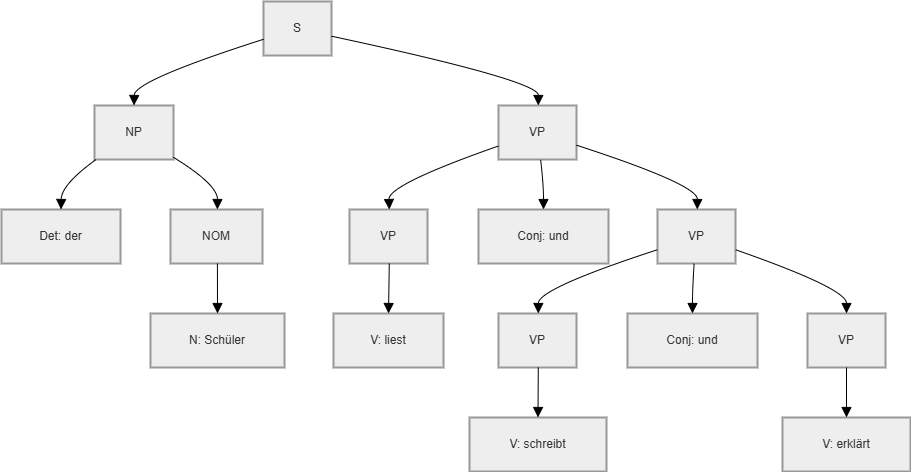

The diagram above was exported from draw.io. Its source (the exported page's mxGraphModel, read from the mxfile embedded in the PNG):
<mxGraphModel dx="2060" dy="1158" grid="1" gridSize="10" guides="1" tooltips="1" connect="1" arrows="1" fold="1" page="1" pageScale="1" pageWidth="827" pageHeight="1169" math="0" shadow="0">
  <root>
    <mxCell id="0" />
    <mxCell id="1" parent="0" />
    <mxCell id="PL_BCmUhOZwVux8NGXS8-181" parent="1" style="whiteSpace=wrap;strokeWidth=2;fillColor=light-dark(#eeeeee,#1f2020);strokeColor=light-dark(#999999,#cccccc);fontColor=light-dark(#333333,#cccccc);" value="S" vertex="1">
      <mxGeometry height="54" width="68" x="732" y="160" as="geometry" />
    </mxCell>
    <mxCell id="PL_BCmUhOZwVux8NGXS8-182" parent="1" style="whiteSpace=wrap;strokeWidth=2;fillColor=light-dark(#eeeeee,#1f2020);strokeColor=light-dark(#999999,#cccccc);fontColor=light-dark(#333333,#cccccc);" value="NP" vertex="1">
      <mxGeometry height="54" width="79" x="563" y="264" as="geometry" />
    </mxCell>
    <mxCell id="PL_BCmUhOZwVux8NGXS8-183" parent="1" style="whiteSpace=wrap;strokeWidth=2;fillColor=light-dark(#eeeeee,#1f2020);strokeColor=light-dark(#999999,#cccccc);fontColor=light-dark(#333333,#cccccc);" value="VP" vertex="1">
      <mxGeometry height="54" width="78" x="967" y="264" as="geometry" />
    </mxCell>
    <mxCell id="PL_BCmUhOZwVux8NGXS8-184" parent="1" style="whiteSpace=wrap;strokeWidth=2;fillColor=light-dark(#eeeeee,#1f2020);strokeColor=light-dark(#999999,#cccccc);fontColor=light-dark(#333333,#cccccc);" value="Det: der" vertex="1">
      <mxGeometry height="54" width="119" x="470" y="368" as="geometry" />
    </mxCell>
    <mxCell id="PL_BCmUhOZwVux8NGXS8-185" parent="1" style="whiteSpace=wrap;strokeWidth=2;fillColor=light-dark(#eeeeee,#1f2020);strokeColor=light-dark(#999999,#cccccc);fontColor=light-dark(#333333,#cccccc);" value="NOM" vertex="1">
      <mxGeometry height="54" width="92" x="639" y="368" as="geometry" />
    </mxCell>
    <mxCell id="PL_BCmUhOZwVux8NGXS8-186" parent="1" style="whiteSpace=wrap;strokeWidth=2;fillColor=light-dark(#eeeeee,#1f2020);strokeColor=light-dark(#999999,#cccccc);fontColor=light-dark(#333333,#cccccc);" value="N: Schüler" vertex="1">
      <mxGeometry height="54" width="134" x="619" y="472" as="geometry" />
    </mxCell>
    <mxCell id="PL_BCmUhOZwVux8NGXS8-187" parent="1" style="whiteSpace=wrap;strokeWidth=2;fillColor=light-dark(#eeeeee,#1f2020);strokeColor=light-dark(#999999,#cccccc);fontColor=light-dark(#333333,#cccccc);" value="VP" vertex="1">
      <mxGeometry height="54" width="78" x="818" y="368" as="geometry" />
    </mxCell>
    <mxCell id="PL_BCmUhOZwVux8NGXS8-188" parent="1" style="whiteSpace=wrap;strokeWidth=2;fillColor=light-dark(#eeeeee,#1f2020);strokeColor=light-dark(#999999,#cccccc);fontColor=light-dark(#333333,#cccccc);" value="Conj: und" vertex="1">
      <mxGeometry height="54" width="130" x="947" y="368" as="geometry" />
    </mxCell>
    <mxCell id="PL_BCmUhOZwVux8NGXS8-189" parent="1" style="whiteSpace=wrap;strokeWidth=2;fillColor=light-dark(#eeeeee,#1f2020);strokeColor=light-dark(#999999,#cccccc);fontColor=light-dark(#333333,#cccccc);" value="VP" vertex="1">
      <mxGeometry height="54" width="78" x="1126" y="368" as="geometry" />
    </mxCell>
    <mxCell id="PL_BCmUhOZwVux8NGXS8-190" parent="1" style="whiteSpace=wrap;strokeWidth=2;fillColor=light-dark(#eeeeee,#1f2020);strokeColor=light-dark(#999999,#cccccc);fontColor=light-dark(#333333,#cccccc);" value="V: liest" vertex="1">
      <mxGeometry height="54" width="110" x="802" y="472" as="geometry" />
    </mxCell>
    <mxCell id="PL_BCmUhOZwVux8NGXS8-191" parent="1" style="whiteSpace=wrap;strokeWidth=2;fillColor=light-dark(#eeeeee,#1f2020);strokeColor=light-dark(#999999,#cccccc);fontColor=light-dark(#333333,#cccccc);" value="VP" vertex="1">
      <mxGeometry height="54" width="78" x="967" y="472" as="geometry" />
    </mxCell>
    <mxCell id="PL_BCmUhOZwVux8NGXS8-192" parent="1" style="whiteSpace=wrap;strokeWidth=2;fillColor=light-dark(#eeeeee,#1f2020);strokeColor=light-dark(#999999,#cccccc);fontColor=light-dark(#333333,#cccccc);" value="Conj: und" vertex="1">
      <mxGeometry height="54" width="130" x="1096" y="472" as="geometry" />
    </mxCell>
    <mxCell id="PL_BCmUhOZwVux8NGXS8-193" parent="1" style="whiteSpace=wrap;strokeWidth=2;fillColor=light-dark(#eeeeee,#1f2020);strokeColor=light-dark(#999999,#cccccc);fontColor=light-dark(#333333,#cccccc);" value="VP" vertex="1">
      <mxGeometry height="54" width="78" x="1276" y="472" as="geometry" />
    </mxCell>
    <mxCell id="PL_BCmUhOZwVux8NGXS8-194" parent="1" style="whiteSpace=wrap;strokeWidth=2;fillColor=light-dark(#eeeeee,#1f2020);strokeColor=light-dark(#999999,#cccccc);fontColor=light-dark(#333333,#cccccc);" value="V: schreibt" vertex="1">
      <mxGeometry height="54" width="137" x="938" y="576" as="geometry" />
    </mxCell>
    <mxCell id="PL_BCmUhOZwVux8NGXS8-195" parent="1" style="whiteSpace=wrap;strokeWidth=2;fillColor=light-dark(#eeeeee,#1f2020);strokeColor=light-dark(#999999,#cccccc);fontColor=light-dark(#333333,#cccccc);" value="V: erklärt" vertex="1">
      <mxGeometry height="54" width="128" x="1251" y="576" as="geometry" />
    </mxCell>
    <mxCell id="PL_BCmUhOZwVux8NGXS8-196" edge="1" parent="1" source="PL_BCmUhOZwVux8NGXS8-181" style="curved=1;startArrow=none;endArrow=block;exitX=0;exitY=0.7;entryX=0.5;entryY=0;rounded=0;fontSize=12;startSize=8;endSize=8;" target="PL_BCmUhOZwVux8NGXS8-182" value="">
      <mxGeometry relative="1" as="geometry">
        <Array as="points">
          <mxPoint x="603" y="239" />
        </Array>
      </mxGeometry>
    </mxCell>
    <mxCell id="PL_BCmUhOZwVux8NGXS8-197" edge="1" parent="1" source="PL_BCmUhOZwVux8NGXS8-181" style="curved=1;startArrow=none;endArrow=block;exitX=0.99;exitY=0.64;entryX=0.51;entryY=0;rounded=0;fontSize=12;startSize=8;endSize=8;" target="PL_BCmUhOZwVux8NGXS8-183" value="">
      <mxGeometry relative="1" as="geometry">
        <Array as="points">
          <mxPoint x="1007" y="239" />
        </Array>
      </mxGeometry>
    </mxCell>
    <mxCell id="PL_BCmUhOZwVux8NGXS8-198" edge="1" parent="1" source="PL_BCmUhOZwVux8NGXS8-182" style="curved=1;startArrow=none;endArrow=block;exitX=0.02;exitY=1;entryX=0.5;entryY=0;rounded=0;fontSize=12;startSize=8;endSize=8;" target="PL_BCmUhOZwVux8NGXS8-184" value="">
      <mxGeometry relative="1" as="geometry">
        <Array as="points">
          <mxPoint x="530" y="343" />
        </Array>
      </mxGeometry>
    </mxCell>
    <mxCell id="PL_BCmUhOZwVux8NGXS8-199" edge="1" parent="1" source="PL_BCmUhOZwVux8NGXS8-182" style="curved=1;startArrow=none;endArrow=block;exitX=1;exitY=0.96;entryX=0.51;entryY=0;rounded=0;fontSize=12;startSize=8;endSize=8;" target="PL_BCmUhOZwVux8NGXS8-185" value="">
      <mxGeometry relative="1" as="geometry">
        <Array as="points">
          <mxPoint x="686" y="343" />
        </Array>
      </mxGeometry>
    </mxCell>
    <mxCell id="PL_BCmUhOZwVux8NGXS8-200" edge="1" parent="1" source="PL_BCmUhOZwVux8NGXS8-185" style="curved=1;startArrow=none;endArrow=block;exitX=0.51;exitY=1;entryX=0.5;entryY=0;rounded=0;fontSize=12;startSize=8;endSize=8;" target="PL_BCmUhOZwVux8NGXS8-186" value="">
      <mxGeometry relative="1" as="geometry">
        <Array as="points" />
      </mxGeometry>
    </mxCell>
    <mxCell id="PL_BCmUhOZwVux8NGXS8-201" edge="1" parent="1" source="PL_BCmUhOZwVux8NGXS8-183" style="curved=1;startArrow=none;endArrow=block;exitX=0;exitY=0.75;entryX=0.51;entryY=0;rounded=0;fontSize=12;startSize=8;endSize=8;" target="PL_BCmUhOZwVux8NGXS8-187" value="">
      <mxGeometry relative="1" as="geometry">
        <Array as="points">
          <mxPoint x="857" y="343" />
        </Array>
      </mxGeometry>
    </mxCell>
    <mxCell id="PL_BCmUhOZwVux8NGXS8-202" edge="1" parent="1" source="PL_BCmUhOZwVux8NGXS8-183" style="curved=1;startArrow=none;endArrow=block;exitX=0.54;exitY=1;entryX=0.5;entryY=0;rounded=0;fontSize=12;startSize=8;endSize=8;" target="PL_BCmUhOZwVux8NGXS8-188" value="">
      <mxGeometry relative="1" as="geometry">
        <Array as="points">
          <mxPoint x="1012" y="343" />
        </Array>
      </mxGeometry>
    </mxCell>
    <mxCell id="PL_BCmUhOZwVux8NGXS8-203" edge="1" parent="1" source="PL_BCmUhOZwVux8NGXS8-183" style="curved=1;startArrow=none;endArrow=block;exitX=1.01;exitY=0.74;entryX=0.51;entryY=0;rounded=0;fontSize=12;startSize=8;endSize=8;" target="PL_BCmUhOZwVux8NGXS8-189" value="">
      <mxGeometry relative="1" as="geometry">
        <Array as="points">
          <mxPoint x="1166" y="343" />
        </Array>
      </mxGeometry>
    </mxCell>
    <mxCell id="PL_BCmUhOZwVux8NGXS8-204" edge="1" parent="1" source="PL_BCmUhOZwVux8NGXS8-187" style="curved=1;startArrow=none;endArrow=block;exitX=0.51;exitY=1;entryX=0.5;entryY=0;rounded=0;fontSize=12;startSize=8;endSize=8;" target="PL_BCmUhOZwVux8NGXS8-190" value="">
      <mxGeometry relative="1" as="geometry">
        <Array as="points" />
      </mxGeometry>
    </mxCell>
    <mxCell id="PL_BCmUhOZwVux8NGXS8-205" edge="1" parent="1" source="PL_BCmUhOZwVux8NGXS8-189" style="curved=1;startArrow=none;endArrow=block;exitX=0.01;exitY=0.74;entryX=0.51;entryY=0;rounded=0;fontSize=12;startSize=8;endSize=8;" target="PL_BCmUhOZwVux8NGXS8-191" value="">
      <mxGeometry relative="1" as="geometry">
        <Array as="points">
          <mxPoint x="1007" y="447" />
        </Array>
      </mxGeometry>
    </mxCell>
    <mxCell id="PL_BCmUhOZwVux8NGXS8-206" edge="1" parent="1" source="PL_BCmUhOZwVux8NGXS8-189" style="curved=1;startArrow=none;endArrow=block;exitX=0.47;exitY=1;entryX=0.5;entryY=0;rounded=0;fontSize=12;startSize=8;endSize=8;" target="PL_BCmUhOZwVux8NGXS8-192" value="">
      <mxGeometry relative="1" as="geometry">
        <Array as="points">
          <mxPoint x="1161" y="447" />
        </Array>
      </mxGeometry>
    </mxCell>
    <mxCell id="PL_BCmUhOZwVux8NGXS8-207" edge="1" parent="1" source="PL_BCmUhOZwVux8NGXS8-189" style="curved=1;startArrow=none;endArrow=block;exitX=1.01;exitY=0.75;entryX=0.5;entryY=0;rounded=0;fontSize=12;startSize=8;endSize=8;" target="PL_BCmUhOZwVux8NGXS8-193" value="">
      <mxGeometry relative="1" as="geometry">
        <Array as="points">
          <mxPoint x="1315" y="447" />
        </Array>
      </mxGeometry>
    </mxCell>
    <mxCell id="PL_BCmUhOZwVux8NGXS8-208" edge="1" parent="1" source="PL_BCmUhOZwVux8NGXS8-191" style="curved=1;startArrow=none;endArrow=block;exitX=0.51;exitY=1;entryX=0.5;entryY=0;rounded=0;fontSize=12;startSize=8;endSize=8;" target="PL_BCmUhOZwVux8NGXS8-194" value="">
      <mxGeometry relative="1" as="geometry">
        <Array as="points" />
      </mxGeometry>
    </mxCell>
    <mxCell id="PL_BCmUhOZwVux8NGXS8-209" edge="1" parent="1" source="PL_BCmUhOZwVux8NGXS8-193" style="curved=1;startArrow=none;endArrow=block;exitX=0.5;exitY=1;entryX=0.5;entryY=0;rounded=0;fontSize=12;startSize=8;endSize=8;" target="PL_BCmUhOZwVux8NGXS8-195" value="">
      <mxGeometry relative="1" as="geometry">
        <Array as="points" />
      </mxGeometry>
    </mxCell>
  </root>
</mxGraphModel>